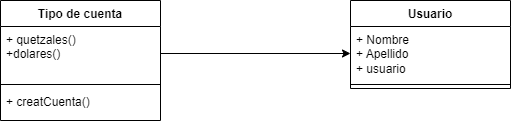

The diagram above was exported from draw.io. Its source (the exported page's mxGraphModel, read from the mxfile embedded in the PNG):
<mxGraphModel dx="942" dy="529" grid="1" gridSize="10" guides="1" tooltips="1" connect="1" arrows="1" fold="1" page="1" pageScale="1" pageWidth="827" pageHeight="1169" math="0" shadow="0">
  <root>
    <mxCell id="0" />
    <mxCell id="1" parent="0" />
    <mxCell id="ps9csZQa7fMDXLcmiH4c-1" value="Tipo de cuenta" style="swimlane;fontStyle=1;align=center;verticalAlign=top;childLayout=stackLayout;horizontal=1;startSize=26;horizontalStack=0;resizeParent=1;resizeParentMax=0;resizeLast=0;collapsible=1;marginBottom=0;whiteSpace=wrap;html=1;" vertex="1" parent="1">
      <mxGeometry x="140" y="30" width="160" height="120" as="geometry" />
    </mxCell>
    <mxCell id="ps9csZQa7fMDXLcmiH4c-2" value="+ quetzales()&lt;div&gt;+dolares()&lt;/div&gt;" style="text;strokeColor=none;fillColor=none;align=left;verticalAlign=top;spacingLeft=4;spacingRight=4;overflow=hidden;rotatable=0;points=[[0,0.5],[1,0.5]];portConstraint=eastwest;whiteSpace=wrap;html=1;" vertex="1" parent="ps9csZQa7fMDXLcmiH4c-1">
      <mxGeometry y="26" width="160" height="54" as="geometry" />
    </mxCell>
    <mxCell id="ps9csZQa7fMDXLcmiH4c-3" value="" style="line;strokeWidth=1;fillColor=none;align=left;verticalAlign=middle;spacingTop=-1;spacingLeft=3;spacingRight=3;rotatable=0;labelPosition=right;points=[];portConstraint=eastwest;strokeColor=inherit;" vertex="1" parent="ps9csZQa7fMDXLcmiH4c-1">
      <mxGeometry y="80" width="160" height="8" as="geometry" />
    </mxCell>
    <mxCell id="ps9csZQa7fMDXLcmiH4c-4" value="+ creatCuenta()" style="text;strokeColor=none;fillColor=none;align=left;verticalAlign=top;spacingLeft=4;spacingRight=4;overflow=hidden;rotatable=0;points=[[0,0.5],[1,0.5]];portConstraint=eastwest;whiteSpace=wrap;html=1;" vertex="1" parent="ps9csZQa7fMDXLcmiH4c-1">
      <mxGeometry y="88" width="160" height="32" as="geometry" />
    </mxCell>
    <mxCell id="ps9csZQa7fMDXLcmiH4c-5" value="Usuario" style="swimlane;fontStyle=1;align=center;verticalAlign=top;childLayout=stackLayout;horizontal=1;startSize=26;horizontalStack=0;resizeParent=1;resizeParentMax=0;resizeLast=0;collapsible=1;marginBottom=0;whiteSpace=wrap;html=1;" vertex="1" parent="1">
      <mxGeometry x="490" y="30" width="160" height="88" as="geometry" />
    </mxCell>
    <mxCell id="ps9csZQa7fMDXLcmiH4c-6" value="+ Nombre&lt;div&gt;+ Apellido&lt;/div&gt;&lt;div&gt;+ usuario&lt;/div&gt;" style="text;strokeColor=none;fillColor=none;align=left;verticalAlign=top;spacingLeft=4;spacingRight=4;overflow=hidden;rotatable=0;points=[[0,0.5],[1,0.5]];portConstraint=eastwest;whiteSpace=wrap;html=1;" vertex="1" parent="ps9csZQa7fMDXLcmiH4c-5">
      <mxGeometry y="26" width="160" height="54" as="geometry" />
    </mxCell>
    <mxCell id="ps9csZQa7fMDXLcmiH4c-7" value="" style="line;strokeWidth=1;fillColor=none;align=left;verticalAlign=middle;spacingTop=-1;spacingLeft=3;spacingRight=3;rotatable=0;labelPosition=right;points=[];portConstraint=eastwest;strokeColor=inherit;" vertex="1" parent="ps9csZQa7fMDXLcmiH4c-5">
      <mxGeometry y="80" width="160" height="8" as="geometry" />
    </mxCell>
    <mxCell id="ps9csZQa7fMDXLcmiH4c-10" style="edgeStyle=orthogonalEdgeStyle;rounded=0;orthogonalLoop=1;jettySize=auto;html=1;entryX=0;entryY=0.5;entryDx=0;entryDy=0;" edge="1" parent="1" source="ps9csZQa7fMDXLcmiH4c-2" target="ps9csZQa7fMDXLcmiH4c-6">
      <mxGeometry relative="1" as="geometry" />
    </mxCell>
  </root>
</mxGraphModel>